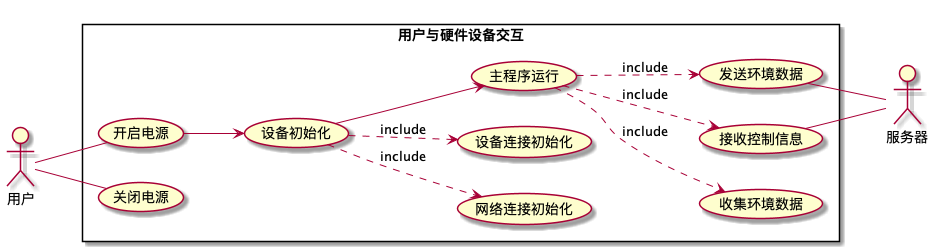

The diagram above was rendered by PlantUML. Its source (embedded in the PNG):
@startuml 用户与硬件设备交互
left to right direction
skinparam packageStyle rectangle
actor 用户 as user
actor 服务器 as server
rectangle 用户与硬件设备交互{
    user -- (开启电源)
    user -- (关闭电源)
    (开启电源) --> (设备初始化)
    (设备初始化) ..> (网络连接初始化):include
    (设备初始化) ..> (设备连接初始化):include
    (设备初始化) --> (主程序运行)
    (主程序运行) ..> (收集环境数据):include
    (主程序运行) ..> (发送环境数据):include
    (主程序运行) ..> (接收控制信息):include
    (发送环境数据) -down- server
    (接收控制信息) -- server
}


@enduml